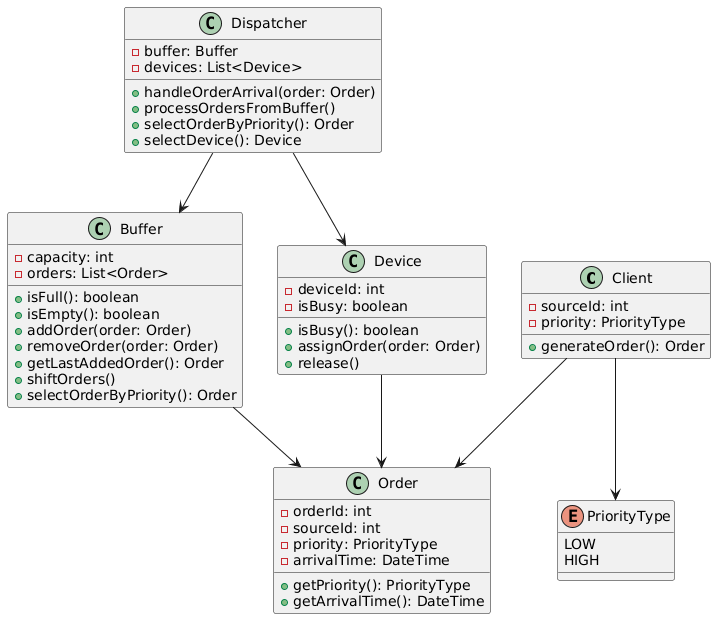

The diagram above was rendered by PlantUML. Its source (embedded in the PNG):
@startuml
class Client {
  - sourceId: int
  - priority: PriorityType
  + generateOrder(): Order
}

class Order {
  - orderId: int
  - sourceId: int
  - priority: PriorityType
  - arrivalTime: DateTime
  + getPriority(): PriorityType
  + getArrivalTime(): DateTime
}

enum PriorityType {
  LOW
  HIGH
}

class Dispatcher {
  - buffer: Buffer
  - devices: List<Device>
  + handleOrderArrival(order: Order)
  + processOrdersFromBuffer()
  + selectOrderByPriority(): Order
  + selectDevice(): Device
}

class Buffer {
  - capacity: int
  - orders: List<Order>
  + isFull(): boolean
  + isEmpty(): boolean
  + addOrder(order: Order)
  + removeOrder(order: Order)
  + getLastAddedOrder(): Order
  + shiftOrders()
  + selectOrderByPriority(): Order
}

class Device {
  - deviceId: int
  - isBusy: boolean
  + isBusy(): boolean
  + assignOrder(order: Order)
  + release()
}

Client --> Order
Client --> PriorityType
Dispatcher --> Buffer
Dispatcher --> Device
Buffer --> Order
Device --> Order
@enduml